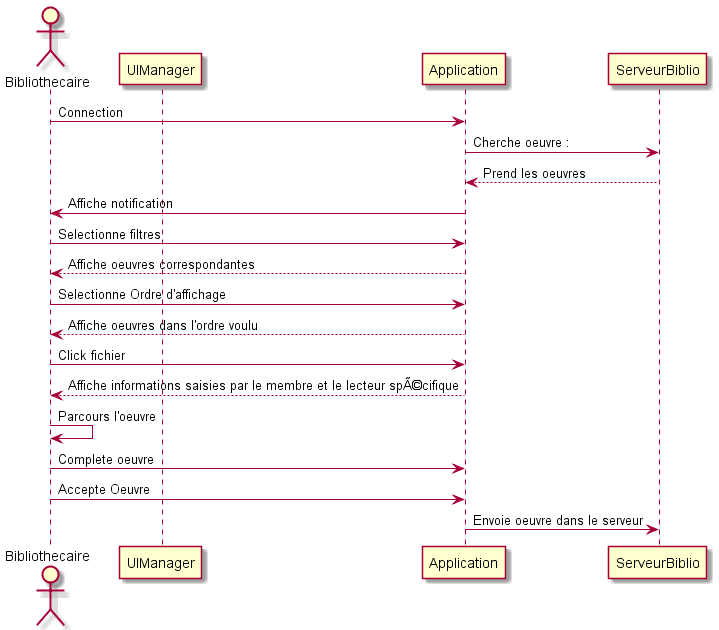

The diagram above was rendered by PlantUML. Its source (embedded in the PNG):
@startuml
actor Bibliothecaire
participant UIManager as UIM 
participant Application as App
participant ServeurBiblio as Serveur
Bibliothecaire -> App  : Connection
App -> Serveur : Cherche oeuvre :
Serveur --> App :  Prend les oeuvres
App -> Bibliothecaire : Affiche notification 
Bibliothecaire -> App : Selectionne filtres
App --> Bibliothecaire : Affiche oeuvres correspondantes
Bibliothecaire -> App : Selectionne Ordre d'affichage 
App --> Bibliothecaire : Affiche oeuvres dans l'ordre voulu
Bibliothecaire -> App : Click fichier
App --> Bibliothecaire : Affiche informations saisies par le membre et le lecteur spÃ©cifique
Bibliothecaire -> Bibliothecaire : Parcours l'oeuvre
Bibliothecaire -> App : Complete oeuvre 
Bibliothecaire -> App : Accepte Oeuvre 
App -> Serveur : Envoie oeuvre dans le serveur 
@enduml